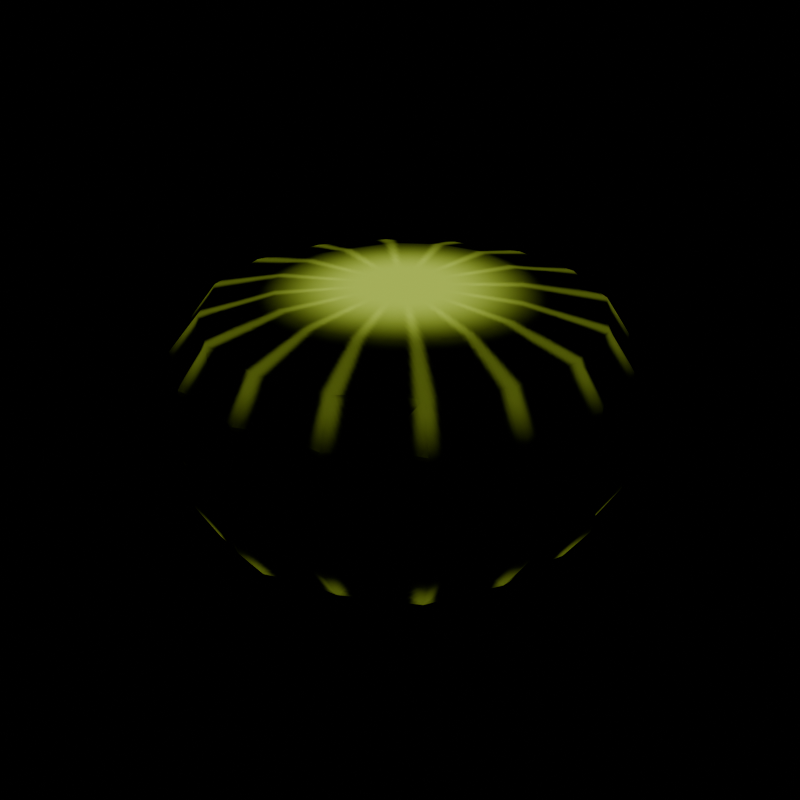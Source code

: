 # Source: plankton.blend  (saved by Blender 5.2.45; exported with 4.5.12 LTS)
import bpy
from mathutils import Matrix  # noqa: F401  (used for matrix-valued properties, if any)

bpy.ops.wm.read_factory_settings(use_empty=True)
scene = bpy.context.scene
scene.name = 'Scene'

# ---- images (referenced by path relative to the original .blend; pixels are not part of the script)
import os
ASSET_DIR = os.environ.get("B2B_ASSET_DIR", "")  # directory of the original .blend (textures are referenced by path, not embedded)
HERE = os.path.dirname(os.path.abspath(__file__))  # packed textures are extracted next to this script under _unpacked/

def load_image(name, relpath, width, height, colorspace="sRGB"):
    """Load a texture the original file referenced (path relative to the .blend, or extracted next to this script)."""
    p = next((c for c in (os.path.join(HERE, relpath), os.path.join(ASSET_DIR, relpath)) if relpath and os.path.exists(c)), "")
    if p:
        img = bpy.data.images.load(p, check_existing=True)
        img.name = name
    else:  # same state as the original file: an image datablock whose file is absent (Cycles renders it pink)
        img = bpy.data.images.new(name, width, height)
        img.source = "FILE"
        img.filepath = "//" + (relpath or name)
    img.colorspace_settings.name = colorspace
    return img
img_t_plankton_albedo = load_image('T_Plankton_Albedo', '_unpacked/T_Plankton_Albedo.8a623f7a.png', 256, 256, 'sRGB')
img_t_plankton_orm = load_image('T_Plankton_ORM', '_unpacked/T_Plankton_ORM.6f1000fe.png', 256, 256, 'Non-Color')
img_t_plankton_normal = load_image('T_Plankton_Normal', '_unpacked/T_Plankton_Normal.406fa5cc.png', 256, 256, 'Non-Color')
img_t_plankton_emission = load_image('T_Plankton_Emission', '_unpacked/T_Plankton_Emission.e0faab83.png', 256, 256, 'sRGB')

# ---- materials (node trees are filled in below, after node groups)
mat_m_plankton = bpy.data.materials.new('M_Plankton')

# ---- material node trees
mat_m_plankton.use_nodes = True; mat_m_plankton.node_tree.nodes.clear()
_N = mat_m_plankton.node_tree.nodes; _L = mat_m_plankton.node_tree.links
n0 = _N.new('ShaderNodeBsdfPrincipled'); n0.name = 'Principled BSDF'; n0.location = (-200, 100)
n0.inputs[10].default_value = 0.005
n0.inputs[28].default_value = 1.0
n1 = _N.new('ShaderNodeOutputMaterial'); n1.name = 'Material Output'; n1.location = (200, 100)
n2 = _N.new('ShaderNodeTexImage'); n2.name = 'Image Texture'; n2.location = (0, 0)
n2.image = img_t_plankton_albedo
n3 = _N.new('ShaderNodeTexImage'); n3.name = 'Image Texture.001'; n3.location = (0, 0)
n3.image = img_t_plankton_orm
n4 = _N.new('ShaderNodeSeparateColor'); n4.name = 'Separate Color'; n4.location = (0, 0)
n5 = _N.new('ShaderNodeTexImage'); n5.name = 'Image Texture.002'; n5.location = (0, 0)
n5.image = img_t_plankton_normal
n6 = _N.new('ShaderNodeNormalMap'); n6.name = 'Normal Map'; n6.location = (0, 0)
n6.width = 160
n7 = _N.new('ShaderNodeTexImage'); n7.name = 'Image Texture.003'; n7.location = (0, 0)
n7.image = img_t_plankton_emission
_L.new(n0.outputs[0], n1.inputs[0])
_L.new(n2.outputs[0], n0.inputs[0])
_L.new(n3.outputs[0], n4.inputs[0])
_L.new(n4.outputs[1], n0.inputs[2])
_L.new(n4.outputs[2], n0.inputs[1])
_L.new(n5.outputs[0], n6.inputs[1])
_L.new(n6.outputs[0], n0.inputs[5])
_L.new(n7.outputs[0], n0.inputs[27])
n1.is_active_output = True

# ---- meshes
me_plankton_mesh = bpy.data.meshes.new('Plankton_mesh')
me_plankton_mesh.from_pydata([(0.0, 0.0, 0.1), (0.1023, 0.01279, 0.09466), (0.0514, 0.08874, 0.0964), (-0.001351, 0.1032, 0.09735), (-0.04043, 0.0951, 0.09743), (-0.07049, 0.07472, 0.09701), (-0.101, 0.02077, 0.09586), (-0.09313, -0.04145, 0.0955), (-0.05413, -0.08693, 0.09637), (0.003946, -0.1036, 0.09713), (0.04108, -0.09553, 0.09808), (0.07342, -0.07342, 0.09763), (0.09129, -0.04463, 0.0966), (0.1592, 0.0, 0.08135), (0.1513, 0.0301, 0.08134), (0.1477, 0.06119, 0.0817), (0.1301, 0.08693, 0.08249), (0.1145, 0.1145, 0.08271), (0.08707, 0.1303, 0.08263), (0.06185, 0.1493, 0.08258), (0.03054, 0.1535, 0.08252), (9.858e-18, 0.161, 0.08226), (-0.03027, 0.1522, 0.0818), (-0.06095, 0.1472, 0.08139), (-0.08547, 0.1279, 0.08111), (-0.1127, 0.1127, 0.08146), (-0.1295, 0.08653, 0.08211), (-0.1483, 0.06142, 0.082), (-0.1529, 0.03041, 0.08219), (-0.1614, 1.976e-17, 0.08246), (-0.153, -0.03043, 0.08224), (-0.1474, -0.06103, 0.08149), (-0.1273, -0.08507, 0.08074), (-0.1114, -0.1114, 0.08048), (-0.08518, -0.1275, 0.08083), (-0.06108, -0.1475, 0.08156), (-0.03027, -0.1522, 0.08181), (-2.925e-17, -0.1593, 0.08137), (0.02991, -0.1504, 0.08083), (0.06024, -0.1454, 0.08044), (0.08486, -0.127, 0.08053), (0.1113, -0.1113, 0.08041), (0.1261, -0.08425, 0.07995), (0.1446, -0.05988, 0.07995), (0.1503, -0.0299, 0.08082), (0.1812, 0.0, 0.05025), (0.166, 0.03303, 0.04986), (0.1674, 0.06936, 0.05026), (0.1436, 0.09595, 0.05087), (0.1292, 0.1292, 0.05069), (0.095, 0.1422, 0.05036), (0.07005, 0.1691, 0.05077), (0.03363, 0.169, 0.05076), (1.106e-17, 0.1807, 0.0501), (-0.03349, 0.1683, 0.05055), (-0.0708, 0.1709, 0.0513), (-0.09559, 0.1431, 0.05067), (-0.1271, 0.1271, 0.04984), (-0.1398, 0.09341, 0.04952), (-0.1656, 0.06859, 0.0497), (-0.1667, 0.03316, 0.05007), (-0.1821, 2.23e-17, 0.05049), (-0.1677, -0.03336, 0.05036), (-0.1693, -0.07014, 0.05083), (-0.1441, -0.09631, 0.05106), (-0.1284, -0.1284, 0.05036), (-0.0941, -0.1408, 0.04988), (-0.06998, -0.169, 0.05072), (-0.03346, -0.1682, 0.05051), (-3.321e-17, -0.1808, 0.05013), (0.03351, -0.1684, 0.05058), (0.06977, -0.1684, 0.05056), (0.09517, -0.1424, 0.05045), (0.1289, -0.1289, 0.05054), (0.1406, -0.09396, 0.04981), (0.1649, -0.06832, 0.04951), (0.1675, -0.03331, 0.05029), (0.1806, 0.0, -0.05008), (0.1669, 0.0332, -0.05012), (0.1673, 0.06931, -0.05023), (0.1404, 0.09384, -0.04975), (0.1265, 0.1265, -0.04963), (0.09461, 0.1416, -0.05016), (0.07026, 0.1696, -0.05091), (0.03374, 0.1696, -0.05094), (1.108e-17, 0.1809, -0.05017), (-0.03303, 0.166, -0.04986), (-0.06836, 0.165, -0.04954), (-0.09411, 0.1409, -0.04989), (-0.128, 0.128, -0.05021), (-0.1402, 0.09368, -0.04966), (-0.1645, 0.06813, -0.04937), (-0.1667, 0.03316, -0.05005), (-0.1832, 2.243e-17, -0.0508), (-0.1695, -0.03372, -0.05091), (-0.1684, -0.06976, -0.05055), (-0.1412, -0.09432, -0.05), (-0.1267, -0.1267, -0.0497), (-0.09335, -0.1397, -0.04949), (-0.0684, -0.1651, -0.04957), (-0.03341, -0.168, -0.05044), (-3.383e-17, -0.1842, -0.05108), (0.03348, -0.1683, -0.05054), (0.06915, -0.1669, -0.05011), (0.09608, -0.1438, -0.05093), (0.1303, -0.1303, -0.05109), (0.142, -0.0949, -0.05031), (0.1668, -0.06909, -0.05007), (0.1668, -0.03317, -0.05008), (0.1588, -0.0001536, -0.0813), (0.1493, 0.0611, -0.08135), (0.112, 0.112, -0.08097), (0.08426, 0.1261, -0.07997), (0.05984, 0.1445, -0.0799), (0.02986, 0.1501, -0.08069), (9.794e-18, 0.16, -0.08173), (-0.06192, 0.1492, -0.08186), (-0.08581, 0.1284, -0.08143), (-0.1117, 0.1117, -0.08069), (-0.1273, 0.08504, -0.0807), (-0.1466, 0.06094, -0.08161), (-0.161, 1.971e-17, -0.08225), (-0.1533, -0.0305, -0.08243), (-0.1501, -0.06237, -0.08298), (-0.1139, -0.1139, -0.08232), (-0.08607, -0.1288, -0.08168), (-0.06181, -0.1481, -0.08215), (-2.962e-17, -0.1613, -0.0824), (0.03007, -0.1512, -0.08127), (0.05997, -0.1458, -0.08151), (0.1142, -0.1142, -0.0825), (0.1459, -0.06026, -0.08099), (0.15, -0.02983, -0.08062), (0.1038, 0.02311, -0.09618), (0.05492, 0.08831, -0.09786), (0.005933, 0.1037, -0.09775), (-0.03758, 0.09647, -0.09682), (-0.08449, 0.06031, -0.0963), (-0.1035, -0.01283, -0.09666), (-0.07278, -0.07322, -0.09638), (-0.01233, -0.1054, -0.09692), (0.04412, -0.09416, -0.09759), (0.08399, -0.06344, -0.0974), (0.0, 0.0, -0.1)], [], [(0, 1, 2), (0, 2, 3), (0, 3, 4), (0, 4, 5), (0, 5, 6), (0, 6, 7), (0, 7, 8), (0, 8, 9), (0, 9, 10), (0, 10, 11), (0, 11, 12), (0, 12, 1), (16, 2, 1), (2, 20, 3), (3, 22, 4), (4, 24, 5), (26, 6, 5), (6, 30, 7), (32, 8, 7), (8, 36, 9), (38, 10, 9), (40, 11, 10), (11, 42, 12), (44, 1, 12), (13, 46, 14), (46, 15, 14), (15, 48, 16), (48, 17, 16), (17, 50, 18), (50, 19, 18), (19, 52, 20), (52, 21, 20), (21, 54, 22), (54, 23, 22), (23, 56, 24), (56, 25, 24), (25, 58, 26), (58, 27, 26), (27, 60, 28), (60, 29, 28), (29, 62, 30), (62, 31, 30), (31, 64, 32), (64, 33, 32), (33, 66, 34), (66, 35, 34), (35, 68, 36), (68, 37, 36), (37, 70, 38), (70, 39, 38), (39, 72, 40), (72, 41, 40), (41, 74, 42), (74, 43, 42), (43, 76, 44), (76, 13, 44), (77, 46, 45), (46, 79, 47), (47, 80, 48), (48, 81, 49), (81, 50, 49), (82, 51, 50), (51, 84, 52), (52, 85, 53), (53, 86, 54), (54, 87, 55), (87, 56, 55), (88, 57, 56), (57, 90, 58), (58, 91, 59), (91, 60, 59), (92, 61, 60), (61, 94, 62), (62, 95, 63), (63, 96, 64), (64, 97, 65), (97, 66, 65), (66, 99, 67), (99, 68, 67), (100, 69, 68), (69, 102, 70), (70, 103, 71), (103, 72, 71), (104, 73, 72), (73, 106, 74), (106, 75, 74), (75, 108, 76), (76, 77, 45), (109, 78, 77), (78, 110, 79), (110, 80, 79), (80, 111, 81), (111, 82, 81), (82, 113, 83), (113, 84, 83), (84, 115, 85), (115, 86, 85), (86, 116, 87), (116, 88, 87), (88, 118, 89), (118, 90, 89), (90, 120, 91), (120, 92, 91), (92, 121, 93), (121, 94, 93), (94, 123, 95), (123, 96, 95), (96, 124, 97), (124, 98, 97), (98, 126, 99), (126, 100, 99), (100, 127, 101), (127, 102, 101), (102, 129, 103), (129, 104, 103), (104, 130, 105), (130, 106, 105), (106, 131, 107), (131, 108, 107), (108, 109, 77), (109, 133, 110), (110, 134, 111), (134, 112, 111), (112, 134, 113), (134, 114, 113), (114, 135, 115), (135, 116, 115), (136, 117, 116), (117, 137, 118), (137, 119, 118), (119, 137, 120), (120, 138, 121), (138, 122, 121), (122, 138, 123), (123, 139, 124), (139, 125, 124), (125, 140, 126), (126, 140, 127), (140, 128, 127), (128, 141, 129), (129, 142, 130), (142, 131, 130), (142, 132, 131), (132, 133, 109), (143, 134, 133), (143, 135, 134), (143, 136, 135), (143, 137, 136), (143, 138, 137), (143, 139, 138), (143, 140, 139), (143, 141, 140), (143, 142, 141), (143, 133, 142), (1, 13, 14), (14, 15, 1), (1, 15, 16), (16, 17, 2), (2, 17, 18), (18, 19, 2), (2, 19, 20), (20, 21, 3), (3, 21, 22), (22, 23, 4), (4, 23, 24), (24, 25, 5), (5, 25, 26), (26, 27, 6), (6, 27, 28), (28, 29, 6), (6, 29, 30), (30, 31, 7), (7, 31, 32), (32, 33, 8), (8, 33, 34), (34, 35, 8), (8, 35, 36), (36, 37, 9), (9, 37, 38), (38, 39, 10), (10, 39, 40), (40, 41, 11), (11, 41, 42), (42, 43, 12), (12, 43, 44), (44, 13, 1), (13, 45, 46), (46, 47, 15), (15, 47, 48), (48, 49, 17), (17, 49, 50), (50, 51, 19), (19, 51, 52), (52, 53, 21), (21, 53, 54), (54, 55, 23), (23, 55, 56), (56, 57, 25), (25, 57, 58), (58, 59, 27), (27, 59, 60), (60, 61, 29), (29, 61, 62), (62, 63, 31), (31, 63, 64), (64, 65, 33), (33, 65, 66), (66, 67, 35), (35, 67, 68), (68, 69, 37), (37, 69, 70), (70, 71, 39), (39, 71, 72), (72, 73, 41), (41, 73, 74), (74, 75, 43), (43, 75, 76), (76, 45, 13), (77, 78, 46), (46, 78, 79), (47, 79, 80), (48, 80, 81), (81, 82, 50), (82, 83, 51), (51, 83, 84), (52, 84, 85), (53, 85, 86), (54, 86, 87), (87, 88, 56), (88, 89, 57), (57, 89, 90), (58, 90, 91), (91, 92, 60), (92, 93, 61), (61, 93, 94), (62, 94, 95), (63, 95, 96), (64, 96, 97), (97, 98, 66), (66, 98, 99), (99, 100, 68), (100, 101, 69), (69, 101, 102), (70, 102, 103), (103, 104, 72), (104, 105, 73), (73, 105, 106), (106, 107, 75), (75, 107, 108), (76, 108, 77), (78, 109, 110), (80, 110, 111), (111, 112, 82), (82, 112, 113), (113, 114, 84), (84, 114, 115), (115, 116, 86), (116, 117, 88), (88, 117, 118), (118, 119, 90), (90, 119, 120), (92, 120, 121), (121, 122, 94), (94, 122, 123), (96, 123, 124), (124, 125, 98), (98, 125, 126), (100, 126, 127), (127, 128, 102), (102, 128, 129), (104, 129, 130), (130, 131, 106), (131, 132, 108), (108, 132, 109), (110, 133, 134), (134, 135, 114), (135, 136, 116), (136, 137, 117), (137, 138, 120), (138, 139, 123), (125, 139, 140), (128, 140, 141), (129, 141, 142), (142, 133, 132)])
me_plankton_mesh.polygons.foreach_set('use_smooth', [True] * 284)
_uv = me_plankton_mesh.uv_layers.new(name='UVMap')
_uv.uv.foreach_set('vector', [0.2347, 0.2413, 0.1204, 0.139, 0.247, 0.08923, 0.2347, 0.2413, 0.247, 0.08923, 0.3238, 0.1163, 0.2347, 0.2413, 0.3238, 0.1163, 0.3648, 0.1593, 0.2347, 0.2413, 0.3648, 0.1593, 0.3843, 0.2097, 0.2347, 0.2413, 0.3843, 0.2097, 0.3759, 0.3016, 0.2347, 0.2413, 0.3759, 0.3016, 0.3135, 0.3711, 0.2347, 0.2413, 0.3135, 0.3711, 0.2272, 0.3936, 0.2347, 0.2413, 0.2272, 0.3936, 0.1421, 0.3647, 0.2347, 0.2413, 0.1421, 0.3647, 0.1035, 0.3234, 0.2347, 0.2413, 0.1035, 0.3234, 0.08262, 0.2689, 0.2347, 0.2413, 0.08262, 0.2689, 0.08515, 0.2186, 0.2347, 0.2413, 0.08515, 0.2186, 0.1204, 0.139, 0.149, 0.0249, 0.247, 0.08923, 0.1204, 0.139, 0.247, 0.08923, 0.3273, 0.02785, 0.3238, 0.1163, 0.3238, 0.1163, 0.4005, 0.08106, 0.3648, 0.1593, 0.3648, 0.1593, 0.4474, 0.1575, 0.3843, 0.2097, 0.4662, 0.2455, 0.3759, 0.3016, 0.3843, 0.2097, 0.3759, 0.3016, 0.3958, 0.4085, 0.3135, 0.3711, 0.3181, 0.4536, 0.2272, 0.3936, 0.3135, 0.3711, 0.2272, 0.3936, 0.1425, 0.4534, 0.1421, 0.3647, 0.07039, 0.4001, 0.1035, 0.3234, 0.1421, 0.3647, 0.02296, 0.325, 0.08262, 0.2689, 0.1035, 0.3234, 0.08262, 0.2689, 0.008751, 0.2377, 0.08515, 0.2186, 0.02517, 0.1507, 0.1204, 0.139, 0.08515, 0.2186, 0.9182, 0.4659, 0.8876, 0.5129, 0.8783, 0.4644, 0.7975, 0.3015, 0.8185, 0.3501, 0.7782, 0.3447, 0.501, 0.9839, 0.4534, 0.9432, 0.5016, 0.9383, 0.4534, 0.9432, 0.5012, 0.8929, 0.5016, 0.9383, 0.5012, 0.8929, 0.4526, 0.8434, 0.5016, 0.8473, 0.4526, 0.8434, 0.5018, 0.8007, 0.5016, 0.8473, 0.8456, 0.4142, 0.8177, 0.4631, 0.8044, 0.4154, 0.9106, 0.2607, 0.884, 0.2114, 0.9242, 0.2127, 0.005109, 0.745, 0.05308, 0.7875, 0.005873, 0.7917, 0.05308, 0.7875, 0.006728, 0.837, 0.005873, 0.7917, 0.006728, 0.837, 0.05276, 0.8873, 0.006701, 0.8814, 0.05276, 0.8873, 0.005957, 0.9274, 0.006701, 0.8814, 0.7324, 0.9022, 0.6881, 0.8537, 0.7395, 0.8598, 0.6881, 0.8537, 0.7445, 0.8178, 0.7395, 0.8598, 0.9509, 0.7235, 0.9047, 0.7747, 0.9042, 0.723, 0.9047, 0.7747, 0.8574, 0.7239, 0.9042, 0.723, 0.8574, 0.7239, 0.807, 0.77, 0.8151, 0.7186, 0.807, 0.77, 0.7719, 0.7152, 0.8151, 0.7186, 0.7211, 0.2886, 0.6782, 0.2494, 0.7203, 0.2424, 0.6782, 0.2494, 0.7206, 0.1983, 0.7203, 0.2424, 0.7206, 0.1983, 0.676, 0.1497, 0.7204, 0.1535, 0.676, 0.1497, 0.7211, 0.1069, 0.7204, 0.1535, 0.7211, 0.1069, 0.6745, 0.05596, 0.7196, 0.06863, 0.6745, 0.05596, 0.7172, 0.02852, 0.7196, 0.06863, 0.09944, 0.4364, 0.0502, 0.4196, 0.07039, 0.4001, 0.0502, 0.4196, 0.03744, 0.3684, 0.07039, 0.4001, 0.03832, 0.7201, 0.06195, 0.6781, 0.07775, 0.7212, 0.06195, 0.6781, 0.1145, 0.7223, 0.07775, 0.7212, 0.1145, 0.7223, 0.1546, 0.6783, 0.1601, 0.7214, 0.1546, 0.6783, 0.2042, 0.7216, 0.1601, 0.7214, 0.2042, 0.7216, 0.2533, 0.678, 0.2487, 0.7218, 0.2533, 0.678, 0.2948, 0.7218, 0.2487, 0.7218, 0.9275, 0.6635, 0.8876, 0.5129, 0.9382, 0.5148, 0.7975, 0.3015, 0.8705, 0.1612, 0.8477, 0.3088, 0.4528, 0.9963, 0.3041, 0.9424, 0.4534, 0.9432, 0.4534, 0.9432, 0.3032, 0.8935, 0.452, 0.8932, 0.3032, 0.8935, 0.4526, 0.8434, 0.452, 0.8932, 0.3032, 0.8439, 0.4529, 0.7888, 0.4526, 0.8434, 0.8682, 0.4619, 0.8199, 0.6144, 0.8177, 0.4631, 0.9106, 0.2607, 0.8609, 0.409, 0.8629, 0.26, 0.05378, 0.7344, 0.2024, 0.7882, 0.05308, 0.7875, 0.05308, 0.7875, 0.2024, 0.8377, 0.05262, 0.8378, 0.2024, 0.8377, 0.05276, 0.8873, 0.05262, 0.8378, 0.2023, 0.8865, 0.05381, 0.9396, 0.05276, 0.8873, 0.6776, 0.9055, 0.5507, 0.8178, 0.6881, 0.8537, 0.8028, 0.2048, 0.7206, 0.3352, 0.7553, 0.1919, 0.9568, 0.9185, 0.9047, 0.7747, 0.9568, 0.7773, 0.905, 0.9178, 0.852, 0.778, 0.9047, 0.7747, 0.9382, 0.05389, 0.7821, 0.04302, 0.9276, 0.005491, 0.807, 0.77, 0.7539, 0.9119, 0.7527, 0.7673, 0.6778, 0.3034, 0.5278, 0.2486, 0.6782, 0.2494, 0.6782, 0.2494, 0.5295, 0.2, 0.6783, 0.1997, 0.5295, 0.2, 0.676, 0.1497, 0.6783, 0.1997, 0.676, 0.1497, 0.5282, 0.09752, 0.6775, 0.09492, 0.5282, 0.09752, 0.6745, 0.05596, 0.6775, 0.09492, 0.5246, 0.0566, 0.6724, 0.006793, 0.6745, 0.05596, 0.9393, 0.4224, 0.9592, 0.2722, 0.9755, 0.4215, 0.7078, 0.9615, 0.5605, 0.9081, 0.7095, 0.922, 0.01166, 0.5279, 0.06195, 0.6781, 0.01166, 0.6776, 0.05888, 0.5277, 0.09989, 0.6802, 0.06195, 0.6781, 0.09989, 0.6802, 0.1524, 0.5297, 0.1546, 0.6783, 0.1524, 0.5297, 0.2037, 0.6784, 0.1546, 0.6783, 0.2037, 0.6784, 0.2514, 0.5288, 0.2533, 0.678, 0.2533, 0.678, 0.3048, 0.5282, 0.3069, 0.6773, 0.9016, 0.7071, 0.8783, 0.6613, 0.9275, 0.6635, 0.821, 0.1549, 0.8564, 0.111, 0.8705, 0.1612, 0.2585, 0.9861, 0.3041, 0.9424, 0.3034, 0.9965, 0.3041, 0.9424, 0.2582, 0.8934, 0.3032, 0.8935, 0.2582, 0.8934, 0.3032, 0.8439, 0.3032, 0.8935, 0.3032, 0.8439, 0.2606, 0.8042, 0.3017, 0.7888, 0.8429, 0.6558, 0.8199, 0.6144, 0.8705, 0.6132, 0.9084, 0.4119, 0.8822, 0.4551, 0.8609, 0.409, 0.2491, 0.7457, 0.2024, 0.7882, 0.203, 0.7344, 0.2024, 0.7882, 0.2497, 0.8374, 0.2024, 0.8377, 0.2497, 0.8374, 0.2023, 0.8865, 0.2024, 0.8377, 0.2023, 0.8865, 0.2472, 0.9267, 0.2027, 0.9405, 0.509, 0.842, 0.5507, 0.8178, 0.5386, 0.87, 0.7664, 0.3478, 0.7292, 0.3862, 0.7206, 0.3352, 0.9512, 0.9568, 0.905, 0.9178, 0.9568, 0.9185, 0.905, 0.9178, 0.8582, 0.9592, 0.8521, 0.9233, 0.7399, 0.0791, 0.7821, 0.04302, 0.7925, 0.09102, 0.8064, 0.9155, 0.7698, 0.9514, 0.7539, 0.9119, 0.4772, 0.291, 0.5278, 0.2486, 0.5272, 0.3032, 0.5278, 0.2486, 0.4792, 0.1992, 0.5295, 0.2, 0.4792, 0.1992, 0.5283, 0.1505, 0.5295, 0.2, 0.5283, 0.1505, 0.4781, 0.1078, 0.5282, 0.09752, 0.4781, 0.1078, 0.5246, 0.0566, 0.5282, 0.09752, 0.5246, 0.0566, 0.4742, 0.0272, 0.5223, 0.003777, 0.9442, 0.2231, 0.9592, 0.2722, 0.9181, 0.2736, 0.5584, 0.9456, 0.5099, 0.9343, 0.5605, 0.9081, 0.03491, 0.4795, 0.05888, 0.5277, 0.01166, 0.5279, 0.05888, 0.5277, 0.1094, 0.4807, 0.09705, 0.5294, 0.1094, 0.4807, 0.1524, 0.5297, 0.09705, 0.5294, 0.1524, 0.5297, 0.2016, 0.4827, 0.202, 0.5307, 0.2016, 0.4827, 0.2514, 0.5288, 0.202, 0.5307, 0.2514, 0.5288, 0.2916, 0.4801, 0.3048, 0.5282, 0.344, 0.6308, 0.4316, 0.6454, 0.3787, 0.7163, 0.3787, 0.7163, 0.5246, 0.7232, 0.45, 0.7774, 0.5246, 0.7232, 0.4951, 0.7883, 0.45, 0.7774, 0.4951, 0.7883, 0.5246, 0.7232, 0.5367, 0.8066, 0.5246, 0.7232, 0.5821, 0.8046, 0.5367, 0.8066, 0.5821, 0.8046, 0.6008, 0.7288, 0.6287, 0.8086, 0.6008, 0.7288, 0.7148, 0.772, 0.6287, 0.8086, 0.6614, 0.7035, 0.7423, 0.7337, 0.7148, 0.772, 0.7423, 0.7337, 0.7171, 0.6352, 0.7741, 0.7007, 0.7171, 0.6352, 0.7876, 0.6568, 0.7741, 0.7007, 0.7876, 0.6568, 0.7171, 0.6352, 0.8075, 0.6153, 0.8075, 0.6153, 0.7197, 0.5227, 0.8075, 0.5221, 0.7197, 0.5227, 0.7861, 0.4805, 0.8075, 0.5221, 0.7861, 0.4805, 0.7197, 0.5227, 0.7706, 0.4354, 0.7706, 0.4354, 0.6547, 0.4457, 0.7005, 0.373, 0.6547, 0.4457, 0.6551, 0.361, 0.7005, 0.373, 0.6551, 0.361, 0.5561, 0.4196, 0.6134, 0.3413, 0.6134, 0.3413, 0.5561, 0.4196, 0.5194, 0.3432, 0.5561, 0.4196, 0.4792, 0.3681, 0.5194, 0.3432, 0.4792, 0.3681, 0.4781, 0.4551, 0.4377, 0.3861, 0.4377, 0.3861, 0.4308, 0.5132, 0.3699, 0.4503, 0.4308, 0.5132, 0.3424, 0.5393, 0.3699, 0.4503, 0.4308, 0.5132, 0.3468, 0.5848, 0.3424, 0.5393, 0.3468, 0.5848, 0.4316, 0.6454, 0.344, 0.6308, 0.5741, 0.5765, 0.5246, 0.7232, 0.4316, 0.6454, 0.5741, 0.5765, 0.6008, 0.7288, 0.5246, 0.7232, 0.5741, 0.5765, 0.6614, 0.7035, 0.6008, 0.7288, 0.5741, 0.5765, 0.7171, 0.6352, 0.6614, 0.7035, 0.5741, 0.5765, 0.7197, 0.5227, 0.7171, 0.6352, 0.5741, 0.5765, 0.6547, 0.4457, 0.7197, 0.5227, 0.5741, 0.5765, 0.5561, 0.4196, 0.6547, 0.4457, 0.5741, 0.5765, 0.4781, 0.4551, 0.5561, 0.4196, 0.5741, 0.5765, 0.4308, 0.5132, 0.4781, 0.4551, 0.5741, 0.5765, 0.4316, 0.6454, 0.4308, 0.5132, 0.1204, 0.139, 0.03967, 0.1066, 0.07485, 0.07644, 0.07485, 0.07644, 0.1056, 0.04146, 0.1204, 0.139, 0.1204, 0.139, 0.1056, 0.04146, 0.149, 0.0249, 0.149, 0.0249, 0.1915, 0.004474, 0.247, 0.08923, 0.247, 0.08923, 0.1915, 0.004474, 0.2384, 0.008298, 0.2384, 0.008298, 0.2854, 0.006432, 0.247, 0.08923, 0.247, 0.08923, 0.2854, 0.006432, 0.3273, 0.02785, 0.3273, 0.02785, 0.3709, 0.0446, 0.3238, 0.1163, 0.3238, 0.1163, 0.3709, 0.0446, 0.4005, 0.08106, 0.4005, 0.08106, 0.4338, 0.1132, 0.3648, 0.1593, 0.3648, 0.1593, 0.4338, 0.1132, 0.4474, 0.1575, 0.4474, 0.1575, 0.4679, 0.1992, 0.3843, 0.2097, 0.3843, 0.2097, 0.4679, 0.1992, 0.4662, 0.2455, 0.4662, 0.2455, 0.4679, 0.2921, 0.3759, 0.3016, 0.3759, 0.3016, 0.4679, 0.2921, 0.4473, 0.334, 0.4473, 0.334, 0.4319, 0.3784, 0.3759, 0.3016, 0.3759, 0.3016, 0.4319, 0.3784, 0.3958, 0.4085, 0.3958, 0.4085, 0.363, 0.4412, 0.3135, 0.3711, 0.3135, 0.3711, 0.363, 0.4412, 0.3181, 0.4536, 0.3181, 0.4536, 0.2763, 0.4723, 0.2272, 0.3936, 0.2272, 0.3936, 0.2763, 0.4723, 0.2306, 0.4697, 0.2306, 0.4697, 0.1842, 0.4738, 0.2272, 0.3936, 0.2272, 0.3936, 0.1842, 0.4738, 0.1425, 0.4534, 0.1425, 0.4534, 0.09944, 0.4364, 0.1421, 0.3647, 0.1421, 0.3647, 0.09944, 0.4364, 0.07039, 0.4001, 0.07039, 0.4001, 0.03744, 0.3684, 0.1035, 0.3234, 0.1035, 0.3234, 0.03744, 0.3684, 0.02296, 0.325, 0.02296, 0.325, 0.003976, 0.2833, 0.08262, 0.2689, 0.08262, 0.2689, 0.003976, 0.2833, 0.008751, 0.2377, 0.008751, 0.2377, 0.006814, 0.1923, 0.08515, 0.2186, 0.08515, 0.2186, 0.006814, 0.1923, 0.02517, 0.1507, 0.02517, 0.1507, 0.03967, 0.1066, 0.1204, 0.139, 0.9182, 0.4659, 0.9382, 0.5148, 0.8876, 0.5129, 0.7975, 0.3015, 0.8477, 0.3088, 0.8185, 0.3501, 0.501, 0.9839, 0.4528, 0.9963, 0.4534, 0.9432, 0.4534, 0.9432, 0.452, 0.8932, 0.5012, 0.8929, 0.5012, 0.8929, 0.452, 0.8932, 0.4526, 0.8434, 0.4526, 0.8434, 0.4529, 0.7888, 0.5018, 0.8007, 0.8456, 0.4142, 0.8682, 0.4619, 0.8177, 0.4631, 0.9106, 0.2607, 0.8629, 0.26, 0.884, 0.2114, 0.005109, 0.745, 0.05378, 0.7344, 0.05308, 0.7875, 0.05308, 0.7875, 0.05262, 0.8378, 0.006728, 0.837, 0.04901, 0.006917, 0.04901, 0.06535, 0.004458, 0.04668, 0.05276, 0.8873, 0.05381, 0.9396, 0.005957, 0.9274, 0.7324, 0.9022, 0.6776, 0.9055, 0.6881, 0.8537, 0.8028, 0.2048, 0.7553, 0.1919, 0.7867, 0.1497, 0.9509, 0.7235, 0.9568, 0.7773, 0.9047, 0.7747, 0.9047, 0.7747, 0.852, 0.778, 0.8574, 0.7239, 0.8574, 0.7239, 0.852, 0.778, 0.807, 0.77, 0.807, 0.77, 0.7527, 0.7673, 0.7719, 0.7152, 0.7211, 0.2886, 0.6778, 0.3034, 0.6782, 0.2494, 0.07517, 0.04434, 0.05972, 0.003744, 0.1167, 0.003744, 0.7206, 0.1983, 0.6783, 0.1997, 0.676, 0.1497, 0.676, 0.1497, 0.6775, 0.09492, 0.7211, 0.1069, 0.3874, 0.004601, 0.3874, 0.03967, 0.3374, 0.01835, 0.6745, 0.05596, 0.6724, 0.006793, 0.7172, 0.02852, 0.09944, 0.4364, 0.08074, 0.4631, 0.0502, 0.4196, 0.0502, 0.4196, 0.005834, 0.3888, 0.03744, 0.3684, 0.03832, 0.7201, 0.01166, 0.6776, 0.06195, 0.6781, 0.004069, 0.05473, 0.03967, 0.09543, 0.004069, 0.1074, 0.1145, 0.7223, 0.09989, 0.6802, 0.1546, 0.6783, 0.1546, 0.6783, 0.2037, 0.6784, 0.2042, 0.7216, 0.2042, 0.7216, 0.2037, 0.6784, 0.2533, 0.678, 0.2533, 0.678, 0.3069, 0.6773, 0.2948, 0.7218, 0.9275, 0.6635, 0.8783, 0.6613, 0.8876, 0.5129, 0.7975, 0.3015, 0.821, 0.1549, 0.8705, 0.1612, 0.4528, 0.9963, 0.3034, 0.9965, 0.3041, 0.9424, 0.4534, 0.9432, 0.3041, 0.9424, 0.3032, 0.8935, 0.3032, 0.8935, 0.3032, 0.8439, 0.4526, 0.8434, 0.3032, 0.8439, 0.3017, 0.7888, 0.4529, 0.7888, 0.8682, 0.4619, 0.8705, 0.6132, 0.8199, 0.6144, 0.9106, 0.2607, 0.9084, 0.4119, 0.8609, 0.409, 0.05378, 0.7344, 0.203, 0.7344, 0.2024, 0.7882, 0.05308, 0.7875, 0.2024, 0.7882, 0.2024, 0.8377, 0.2024, 0.8377, 0.2023, 0.8865, 0.05276, 0.8873, 0.2023, 0.8865, 0.2027, 0.9405, 0.05381, 0.9396, 0.6776, 0.9055, 0.5386, 0.87, 0.5507, 0.8178, 0.8028, 0.2048, 0.7664, 0.3478, 0.7206, 0.3352, 0.9568, 0.9185, 0.905, 0.9178, 0.9047, 0.7747, 0.905, 0.9178, 0.8521, 0.9233, 0.852, 0.778, 0.9382, 0.05389, 0.7925, 0.09102, 0.7821, 0.04302, 0.807, 0.77, 0.8064, 0.9155, 0.7539, 0.9119, 0.6778, 0.3034, 0.5272, 0.3032, 0.5278, 0.2486, 0.6782, 0.2494, 0.5278, 0.2486, 0.5295, 0.2, 0.5295, 0.2, 0.5283, 0.1505, 0.676, 0.1497, 0.676, 0.1497, 0.5283, 0.1505, 0.5282, 0.09752, 0.5282, 0.09752, 0.5246, 0.0566, 0.6745, 0.05596, 0.5246, 0.0566, 0.5223, 0.003777, 0.6724, 0.006793, 0.9393, 0.4224, 0.9181, 0.2736, 0.9592, 0.2722, 0.7078, 0.9615, 0.5584, 0.9456, 0.5605, 0.9081, 0.01166, 0.5279, 0.05888, 0.5277, 0.06195, 0.6781, 0.05888, 0.5277, 0.09705, 0.5294, 0.09989, 0.6802, 0.09989, 0.6802, 0.09705, 0.5294, 0.1524, 0.5297, 0.1524, 0.5297, 0.202, 0.5307, 0.2037, 0.6784, 0.2037, 0.6784, 0.202, 0.5307, 0.2514, 0.5288, 0.2533, 0.678, 0.2514, 0.5288, 0.3048, 0.5282, 0.821, 0.1549, 0.7782, 0.1019, 0.8564, 0.111, 0.3041, 0.9424, 0.2585, 0.9861, 0.2582, 0.8934, 0.2582, 0.8934, 0.2603, 0.8492, 0.3032, 0.8439, 0.3032, 0.8439, 0.2603, 0.8492, 0.2606, 0.8042, 0.8429, 0.6558, 0.8044, 0.6581, 0.8199, 0.6144, 0.9084, 0.4119, 0.9242, 0.4551, 0.8822, 0.4551, 0.2491, 0.7457, 0.2497, 0.8374, 0.2024, 0.7882, 0.2497, 0.8374, 0.2486, 0.8818, 0.2023, 0.8865, 0.2023, 0.8865, 0.2486, 0.8818, 0.2472, 0.9267, 0.8028, 0.4049, 0.7681, 0.3953, 0.7664, 0.3478, 0.7664, 0.3478, 0.7681, 0.3953, 0.7292, 0.3862, 0.905, 0.9178, 0.9512, 0.9568, 0.8582, 0.9592, 0.7399, 0.0791, 0.7319, 0.04062, 0.7821, 0.04302, 0.7821, 0.04302, 0.7319, 0.04062, 0.7246, 0.005491, 0.5278, 0.2486, 0.4772, 0.291, 0.4792, 0.1992, 0.4792, 0.1992, 0.4792, 0.1538, 0.5283, 0.1505, 0.5283, 0.1505, 0.4792, 0.1538, 0.4781, 0.1078, 0.5246, 0.0566, 0.4781, 0.1078, 0.4742, 0.0272, 0.9442, 0.2231, 0.9755, 0.2235, 0.9592, 0.2722, 0.5584, 0.9456, 0.5098, 0.9615, 0.5099, 0.9343, 0.05888, 0.5277, 0.03491, 0.4795, 0.1094, 0.4807, 0.1094, 0.4807, 0.2016, 0.4827, 0.1524, 0.5297, 0.2016, 0.4827, 0.2458, 0.482, 0.2514, 0.5288, 0.2514, 0.5288, 0.2458, 0.482, 0.2916, 0.4801, 0.3787, 0.7163, 0.4316, 0.6454, 0.5246, 0.7232, 0.5246, 0.7232, 0.6008, 0.7288, 0.5821, 0.8046, 0.6008, 0.7288, 0.6614, 0.7035, 0.7148, 0.772, 0.6614, 0.7035, 0.7171, 0.6352, 0.7423, 0.7337, 0.7171, 0.6352, 0.7197, 0.5227, 0.8075, 0.6153, 0.7197, 0.5227, 0.6547, 0.4457, 0.7706, 0.4354, 0.6551, 0.361, 0.6547, 0.4457, 0.5561, 0.4196, 0.4792, 0.3681, 0.5561, 0.4196, 0.4781, 0.4551, 0.4377, 0.3861, 0.4781, 0.4551, 0.4308, 0.5132, 0.4308, 0.5132, 0.4316, 0.6454, 0.3468, 0.5848])
me_plankton_mesh.materials.append(mat_m_plankton)
me_plankton_mesh.update()

# ---- objects
ob_plankton = bpy.data.objects.new('Plankton', me_plankton_mesh)

# ---- transforms, parenting, visibility, modifiers, constraints
ob_plankton.location = (0.0, 0.0, 0.0)

# ---- collection membership
scene.collection.objects.link(ob_plankton)

# ---- scene / render settings (as saved in the file)
scene.frame_start = 1; scene.frame_end = 250; scene.frame_set(1)
scene.render.engine = 'CYCLES'
scene.render.resolution_x = 640
scene.render.resolution_y = 640
scene.render.bake_bias = 0.0
scene.render.bake_samples = 0
scene.render.compositor_device = 'GPU'
scene.cycles.samples = 8
scene.eevee.use_volume_custom_range = False
scene.eevee.fast_gi_thickness_near = 0.1
scene.eevee.fast_gi_thickness_far = 0.0
scene.eevee.ray_tracing_options.screen_trace_thickness = 0.1
scene.view_settings.look = 'AgX - Medium High Contrast'
bpy.context.view_layer.update()

# ---- added for rendering (the .blend has no active camera): camera
cam_auto = bpy.data.cameras.new('AutoCamera')
cam_auto.lens = 50.0
cam_auto.sensor_width = 36.0
cam_auto.clip_end = 1000.0
ob_auto_camera = bpy.data.objects.new('AutoCamera', cam_auto)
scene.collection.objects.link(ob_auto_camera)
ob_auto_camera.location = (0.510849, -0.615848, 0.409475)
ob_auto_camera.rotation_euler = (1.09748, -7.21219e-08, 0.694738)
scene.camera = ob_auto_camera
bpy.context.view_layer.update()
